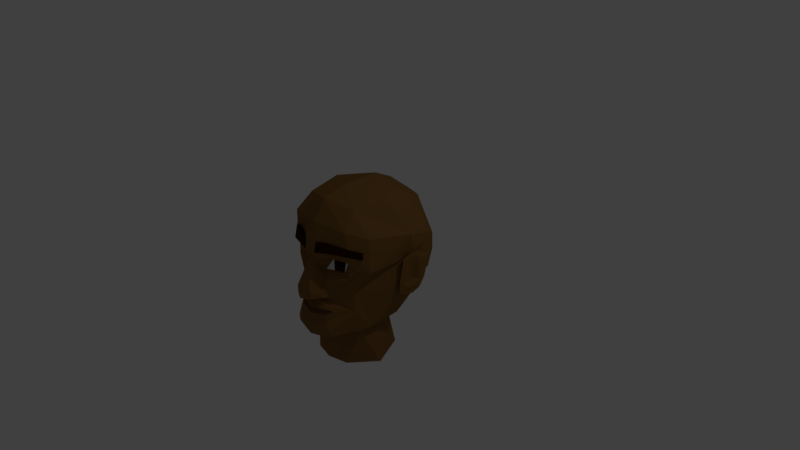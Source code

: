 # Source: BlackHead.blend  (saved by Blender 2.78.0; exported with 4.5.12 LTS)
import bpy
from mathutils import Matrix  # noqa: F401  (used for matrix-valued properties, if any)

bpy.ops.wm.read_factory_settings(use_empty=True)
scene = bpy.context.scene
scene.name = 'Scene'

# ---- collections
col_collection_1 = bpy.data.collections.new('Collection 1'); scene.collection.children.link(col_collection_1)

# ---- materials (node trees are filled in below, after node groups)
mat_skin = bpy.data.materials.new('Skin')
mat_skin.alpha_threshold = 0.0
mat_skin.use_transparent_shadow = False
mat_skin.diffuse_color = (0.2212, 0.1097, 0.0311, 1.0)
mat_skin.roughness = 0.5
mat_skin.specular_intensity = 0.0
mat_skin.line_color = (0.0, 0.0, 0.0, 1.0)
mat_lips = bpy.data.materials.new('Lips')
mat_lips.alpha_threshold = 0.0
mat_lips.use_transparent_shadow = False
mat_lips.diffuse_color = (0.1329, 0.05909, 0.02231, 1.0)
mat_lips.roughness = 0.5
mat_lips.specular_intensity = 0.0
mat_eyes = bpy.data.materials.new('Eyes')
mat_eyes.alpha_threshold = 0.0
mat_eyes.use_transparent_shadow = False
mat_eyes.diffuse_color = (0.03555, 0.01292, 0.0, 1.0)
mat_eyes.roughness = 0.5
mat_eyes.specular_intensity = 1.0
mat_white = bpy.data.materials.new('White')
mat_white.alpha_threshold = 0.0
mat_white.use_transparent_shadow = False
mat_white.roughness = 0.5
mat_black = bpy.data.materials.new('Black')
mat_black.alpha_threshold = 0.0
mat_black.use_transparent_shadow = False
mat_black.diffuse_color = (0.0, 0.0, 0.0, 1.0)
mat_black.roughness = 0.5
mat_hair = bpy.data.materials.new('Hair')
mat_hair.alpha_threshold = 0.0
mat_hair.use_transparent_shadow = False
mat_hair.diffuse_color = (0.03035, 0.009214, 0.0, 1.0)
mat_hair.roughness = 0.5
mat_hair.specular_intensity = 0.0

# ---- material node trees

# ---- world
world_world = bpy.data.worlds.new('World'); scene.world = world_world
world_world.color = (0.05088, 0.05088, 0.05088)
world_world.use_sun_shadow = False
world_world.sun_shadow_jitter_overblur = 0.0
world_world.cycles.sampling_method = 'MANUAL'

# ---- cameras
cam_camera = bpy.data.cameras.new('Camera')
cam_camera.clip_end = 100.0
cam_camera.lens = 35.0
cam_camera.sensor_width = 32.0
cam_camera.sensor_height = 18.0
cam_camera.ortho_scale = 7.314
cam_camera.dof.focus_distance = 0.0
cam_camera.dof.aperture_fstop = 128.0

# ---- lights
light_lamp = bpy.data.lights.new('Lamp', 'POINT')
light_lamp.transmission_factor = 0.0
light_lamp.cutoff_distance = 30.0
light_lamp.energy = 100.0
light_lamp.shadow_buffer_clip_start = 1.001
light_lamp.shadow_soft_size = 0.1
light_lamp.shadow_maximum_resolution = 0.006
light_lamp.use_absolute_resolution = True

# ---- meshes
me_cube = bpy.data.meshes.new('Cube')
me_cube.from_pydata([(0.7542, 0.01758, -0.122), (0.2859, -0.935, -0.7239), (0.7338, 0.4024, 0.4434), (0.648, -0.5673, 0.6447), (0.603, -0.07924, -0.5622), (0.0, 0.7221, -0.2274), (0.7569, 0.3109, 0.01609), (0.0, -0.9946, -0.7586), (0.476, -0.6543, -0.07917), (0.7779, 0.0003369, 0.5727), (0.0, 0.8845, 0.1871), (0.0, -0.8592, 0.7566), (0.0, 0.8308, 0.008623), (0.0, -0.9513, -0.1904), (0.8466, -0.09522, -0.1085), (0.0, -0.3638, 1.092), (0.383, 0.7392, 0.2415), (0.4697, 0.6778, 0.02411), (0.0, 0.3801, 0.9732), (0.0, -0.9309, 0.349), (0.6798, -0.5772, 0.2154), (0.4852, -0.7486, 0.4668), (0.2435, -0.8228, -0.1889), (0.1663, -0.913, -0.08333), (0.2195, -0.8779, -0.1041), (0.0, -0.975, 0.2626), (0.0, -1.127, -0.1946), (0.2213, -0.9228, -0.1806), (0.1924, -0.9507, -0.1087), (0.1206, -1.063, -0.08656), (0.1139, -1.064, -0.1896), (0.0, 0.2461, -0.6815), (0.0, -0.7214, -0.6857), (0.06659, -0.9011, 0.2532), (0.2171, -0.8964, 0.3505), (0.4563, -0.7663, 0.3424), (0.557, -0.6712, 0.2176), (0.4773, -0.7379, 0.1049), (0.1986, -0.8955, 0.03927), (0.1351, -0.8038, 0.1436), (0.2315, -0.7607, 0.3095), (0.3804, -0.693, 0.3315), (0.454, -0.7161, 0.3272), (0.2372, -0.7606, 0.1504), (0.4196, -0.5252, -0.7411), (0.2942, -0.6732, 0.2352), (0.03891, -0.9861, -0.3414), (0.3756, -0.7221, 0.1505), (0.2956, -0.8534, 0.3662), (0.4458, -0.7729, 0.7357), (0.0, 0.7044, 0.7146), (0.4851, -0.09563, 0.9786), (0.3404, 0.5268, 0.794), (0.0, -0.693, 1.009), (0.4912, 0.2596, 0.8944), (0.3891, -0.5692, 0.9402), (0.0, -0.976, -0.4684), (0.0, -0.9573, -0.5508), (0.4751, -0.663, -0.3693), (0.236, -0.911, -0.5182), (0.2925, -0.8471, -0.3806), (0.2031, -0.9063, -0.4364), (0.0, -0.9381, -0.2895), (0.2075, -0.9024, -0.3207), (0.5416, -0.4497, -0.6534), (0.0, -0.9308, -0.7746), (0.1642, -0.8946, -0.7639), (0.0, -0.9854, -0.3631), (0.0, -0.9716, -0.3974), (0.0, -0.9887, -0.4395), (0.0, -1.005, -0.6759), (0.1717, -0.9388, -0.3482), (0.1754, -0.9429, -0.4226), (0.2958, -0.9362, -0.6401), (0.4778, 0.3776, -0.4266), (0.0, 0.4349, -0.5357), (0.0, 0.1279, 1.098), (0.1466, -0.9412, 0.4336), (0.3697, -0.6172, -0.7135), (0.4403, -0.06808, -0.6901), (0.137, -0.9288, -0.401), (0.3027, 0.1681, -1.255), (0.0, -0.2473, -1.352), (0.2727, -0.6496, -1.242), (0.0, -0.7224, -1.235), (0.5505, -0.3186, -1.231), (0.0, 0.3257, -1.244), (0.2881, -0.9381, 0.464), (0.2747, -0.9249, 0.5779), (0.264, -0.8525, 0.4482), (0.2506, -0.8393, 0.5621), (0.6184, -0.6467, 0.3875), (0.6236, -0.6422, 0.476), (0.5918, -0.6052, 0.3848), (0.5969, -0.6007, 0.4733), (0.05953, -0.8397, 0.3785), (0.09033, -0.95, 0.3987), (0.1082, -0.9331, 0.5443), (0.07741, -0.8228, 0.5241), (0.7754, -0.09445, -0.1454), (0.7709, 0.07537, -0.0782), (0.7869, 0.1344, 0.008147), (0.7469, -0.1345, -0.01996), (0.7976, 0.01356, 0.3566), (0.7304, -0.0813, 0.2443), (0.7739, 0.1243, 0.2925), (0.8445, -0.04174, -0.1979), (0.8091, -0.0214, 0.001966), (0.7857, -0.2027, -0.1777), (0.8784, 0.04613, -0.1271), (0.8902, 0.1133, -0.002734), (0.7839, -0.1958, -0.03084), (0.8525, 0.02251, 0.379), (0.7866, -0.1367, 0.2898), (0.8885, 0.1957, 0.3029), (0.8597, 0.01801, 0.3201), (0.8139, -0.1515, -0.04107), (0.8878, 0.0537, -0.003995), (0.9011, 0.1342, 0.2342), (0.8131, -0.09196, 0.2648)], [(14, 106), (14, 109), (109, 117)], [(102, 99, 108, 111), (2, 6, 17, 16), (6, 100, 0, 74, 17), (1, 58, 59, 73), (8, 36, 37, 38, 33, 23, 24, 22), (4, 99, 102, 8, 58, 64), (100, 101, 110, 109), (6, 2, 9, 103, 105, 101), (9, 51, 55, 3), (2, 16, 52, 54), (4, 74, 0), (4, 64, 44, 79), (16, 17, 12, 10), (16, 10, 50, 52), (18, 76, 54), (19, 77, 21, 49, 11), (22, 24, 28, 27), (27, 28, 29, 30), (26, 13, 22, 27, 30), (25, 29, 23, 33, 19), (23, 29, 28), (28, 24, 23), (82, 85, 83, 84), (26, 30, 29, 25), (33, 34, 77, 19), (20, 36, 8), (36, 42, 37), (37, 42, 47, 43, 39, 38), (38, 39, 33), (33, 39, 40, 34), (34, 40, 48), (35, 41, 42, 36), (42, 41, 47), (43, 45, 40), (21, 35, 36, 20), (48, 41, 35), (41, 48, 40), (49, 21, 20, 3), (54, 52, 18), (52, 50, 18), (54, 51, 9, 2), (53, 55, 15), (15, 55, 51), (3, 55, 49), (49, 55, 53, 11), (59, 58, 60), (60, 61, 56, 57, 59), (59, 57, 70, 73), (60, 63, 62, 46, 71), (64, 58, 1), (65, 66, 1, 7), (1, 66, 78, 64), (60, 58, 22, 13, 62, 63), (60, 71, 80), (68, 69, 72, 80), (60, 72, 69, 56, 61), (45, 41, 40), (22, 58, 8), (73, 70, 7, 1), (17, 74, 5, 12), (74, 75, 5), (75, 4, 79, 31), (44, 83, 85), (54, 76, 51), (51, 76, 15), (45, 43, 47), (74, 4, 75), (40, 39, 43), (44, 32, 84, 83), (47, 41, 45), (77, 34, 48, 35, 21), (46, 62, 67), (32, 44, 78, 66, 65), (78, 44, 64), (79, 44, 85, 81), (80, 71, 46, 67, 68), (80, 72, 60), (86, 81, 82), (81, 85, 82), (31, 79, 81, 86), (88, 90, 98, 97), (89, 90, 94, 93), (93, 94, 92, 91), (91, 92, 88, 87), (89, 93, 91, 87), (94, 90, 88, 92), (96, 97, 98, 95), (89, 87, 96, 95), (90, 89, 95, 98), (87, 88, 97, 96), (99, 4, 0), (101, 100, 6), (102, 104, 103, 9, 3, 20, 8), (104, 102, 111, 113), (105, 103, 112, 114), (107, 115, 119, 116), (106, 109, 110, 117, 14, 108), (110, 114, 112, 115, 118, 117), (111, 108, 14, 116), (101, 105, 114, 110), (103, 104, 113, 112), (99, 0, 106, 108), (0, 100, 109, 106), (117, 118, 115, 107), (116, 14, 107), (116, 119, 115, 112, 113, 111), (14, 117, 107)])
me_cube.polygons.foreach_set('material_index', [0, 0, 0, 0, 0, 0, 0, 0, 0, 0, 0, 0, 0, 0, 0, 0, 0, 0, 0, 0, 0, 0, 0, 0, 0, 0, 0, 0, 0, 0, 0, 0, 3, 2, 0, 0, 0, 0, 0, 0, 0, 0, 0, 0, 0, 0, 0, 0, 0, 0, 0, 0, 0, 1, 1, 1, 2, 0, 0, 0, 0, 0, 0, 0, 0, 2, 0, 3, 0, 2, 0, 0, 0, 0, 0, 1, 1, 0, 0, 0, 5, 5, 5, 5, 5, 5, 5, 5, 5, 5, 0, 0, 0, 0, 0, 0, 0, 0, 0, 0, 0, 0, 0, 0, 0, 0, 0])
me_cube.materials.append(mat_skin)
me_cube.materials.append(mat_lips)
me_cube.materials.append(mat_eyes)
me_cube.materials.append(mat_white)
me_cube.materials.append(mat_black)
me_cube.materials.append(mat_hair)
me_cube.use_remesh_preserve_volume = False
me_cube.use_remesh_preserve_attributes = False
me_cube.use_mirror_vertex_groups = False
me_cube.update()

# ---- objects
ob_cube = bpy.data.objects.new('Cube', me_cube)
ob_lamp = bpy.data.objects.new('Lamp', light_lamp)
ob_camera = bpy.data.objects.new('Camera', cam_camera)

# ---- transforms, parenting, visibility, modifiers, constraints
ob_cube.location = (0.0, 0.0, 0.0)
ob_cube.lock_rotations_4d = False
ob_cube.empty_display_type = 'ARROWS'
ob_cube.lineart.crease_threshold = 0.0
_m = ob_cube.modifiers.new('Mirror', 'MIRROR')
_m.use_clip = True
ob_lamp.location = (4.076, 1.005, 5.904)
ob_lamp.rotation_euler = (0.6503, 0.05522, 1.866)
ob_lamp.lock_rotations_4d = False
ob_lamp.empty_display_type = 'ARROWS'
ob_lamp.color = (0.0, 0.0, 0.0, 0.0)
ob_lamp.lineart.crease_threshold = 0.0
ob_camera.location = (7.481, -6.508, 5.344)
ob_camera.rotation_euler = (1.109, 0.0, 0.8149)
ob_camera.lock_rotations_4d = False
ob_camera.empty_display_type = 'ARROWS'
ob_camera.color = (0.0, 0.0, 0.0, 0.0)
ob_camera.display_type = 'WIRE'
ob_camera.lineart.crease_threshold = 0.0

# ---- collection membership
col_collection_1.objects.link(ob_cube)
col_collection_1.objects.link(ob_lamp)
col_collection_1.objects.link(ob_camera)

# ---- scene / render settings (as saved in the file)
scene.camera = ob_camera
scene.frame_start = 1; scene.frame_end = 250; scene.frame_set(1)
scene.render.engine = 'BLENDER_EEVEE_NEXT'
scene.render.resolution_percentage = 50
scene.render.dither_intensity = 0.0
scene.cycles.use_denoising = False
scene.cycles.samples = 128
scene.cycles.sampling_pattern = 'TABULATED_SOBOL'
scene.cycles.light_sampling_threshold = 0.0
scene.cycles.use_adaptive_sampling = False
scene.cycles.use_light_tree = False
scene.cycles.blur_glossy = 0.0
scene.cycles.sample_clamp_indirect = 0.0
scene.view_settings.view_transform = 'Standard'
bpy.context.view_layer.update()
